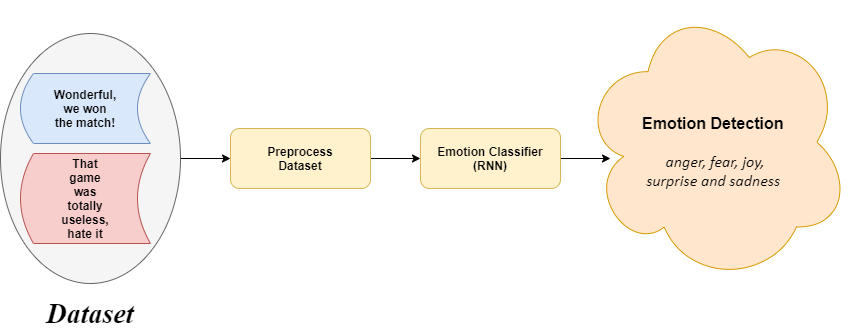

The diagram above was exported from draw.io. Its source (the exported page's mxGraphModel, read from the mxfile embedded in the PNG):
<mxGraphModel dx="1038" dy="548" grid="1" gridSize="10" guides="1" tooltips="1" connect="1" arrows="1" fold="1" page="1" pageScale="1" pageWidth="827" pageHeight="1169" math="0" shadow="0">
  <root>
    <mxCell id="0" />
    <mxCell id="1" parent="0" />
    <mxCell id="nIJo9v1DCD17YZEzWzYC-6" value="" style="edgeStyle=orthogonalEdgeStyle;rounded=0;orthogonalLoop=1;jettySize=auto;html=1;" edge="1" parent="1" source="nIJo9v1DCD17YZEzWzYC-1" target="nIJo9v1DCD17YZEzWzYC-5">
      <mxGeometry relative="1" as="geometry" />
    </mxCell>
    <mxCell id="nIJo9v1DCD17YZEzWzYC-1" value="" style="rounded=1;whiteSpace=wrap;html=1;fillColor=#fff2cc;strokeColor=#d6b656;" vertex="1" parent="1">
      <mxGeometry x="260" y="225" width="140" height="60" as="geometry" />
    </mxCell>
    <mxCell id="nIJo9v1DCD17YZEzWzYC-25" value="" style="edgeStyle=orthogonalEdgeStyle;rounded=0;orthogonalLoop=1;jettySize=auto;html=1;" edge="1" parent="1" source="nIJo9v1DCD17YZEzWzYC-5">
      <mxGeometry relative="1" as="geometry">
        <mxPoint x="640" y="255" as="targetPoint" />
      </mxGeometry>
    </mxCell>
    <mxCell id="nIJo9v1DCD17YZEzWzYC-5" value="" style="rounded=1;whiteSpace=wrap;html=1;fillColor=#fff2cc;strokeColor=#d6b656;" vertex="1" parent="1">
      <mxGeometry x="450" y="225" width="140" height="60" as="geometry" />
    </mxCell>
    <mxCell id="nIJo9v1DCD17YZEzWzYC-8" value="" style="edgeStyle=orthogonalEdgeStyle;rounded=0;orthogonalLoop=1;jettySize=auto;html=1;" edge="1" parent="1" source="nIJo9v1DCD17YZEzWzYC-7" target="nIJo9v1DCD17YZEzWzYC-1">
      <mxGeometry relative="1" as="geometry" />
    </mxCell>
    <mxCell id="nIJo9v1DCD17YZEzWzYC-7" value="" style="ellipse;whiteSpace=wrap;html=1;fillColor=#f5f5f5;strokeColor=#666666;fontColor=#333333;" vertex="1" parent="1">
      <mxGeometry x="30" y="130" width="180" height="250" as="geometry" />
    </mxCell>
    <mxCell id="nIJo9v1DCD17YZEzWzYC-10" value="" style="ellipse;shape=cloud;whiteSpace=wrap;html=1;fillColor=#ffe6cc;strokeColor=#d79b00;" vertex="1" parent="1">
      <mxGeometry x="610" y="97.5" width="270" height="282.5" as="geometry" />
    </mxCell>
    <mxCell id="nIJo9v1DCD17YZEzWzYC-15" value="" style="shape=dataStorage;whiteSpace=wrap;html=1;fillColor=#dae8fc;strokeColor=#6c8ebf;" vertex="1" parent="1">
      <mxGeometry x="50" y="170" width="130" height="70" as="geometry" />
    </mxCell>
    <mxCell id="nIJo9v1DCD17YZEzWzYC-16" value="" style="shape=dataStorage;whiteSpace=wrap;html=1;fillColor=#f8cecc;strokeColor=#b85450;" vertex="1" parent="1">
      <mxGeometry x="50" y="250" width="130" height="90" as="geometry" />
    </mxCell>
    <mxCell id="nIJo9v1DCD17YZEzWzYC-18" value="&lt;b&gt;Wonderful, we won the match!&lt;/b&gt;" style="text;html=1;strokeColor=none;fillColor=none;align=center;verticalAlign=middle;whiteSpace=wrap;rounded=0;" vertex="1" parent="1">
      <mxGeometry x="95" y="195" width="40" height="20" as="geometry" />
    </mxCell>
    <mxCell id="nIJo9v1DCD17YZEzWzYC-24" value="&lt;b&gt;That game was totally useless, hate it&lt;/b&gt;" style="text;html=1;strokeColor=none;fillColor=none;align=center;verticalAlign=middle;whiteSpace=wrap;rounded=0;" vertex="1" parent="1">
      <mxGeometry x="95" y="290" width="40" height="10" as="geometry" />
    </mxCell>
    <mxCell id="nIJo9v1DCD17YZEzWzYC-26" value="&lt;span style=&quot;font-size: 28px&quot;&gt;&lt;b&gt;&lt;i&gt;&lt;font face=&quot;Times New Roman&quot;&gt;Dataset&lt;/font&gt;&lt;/i&gt;&lt;/b&gt;&lt;/span&gt;" style="text;html=1;strokeColor=none;fillColor=none;align=center;verticalAlign=middle;whiteSpace=wrap;rounded=0;" vertex="1" parent="1">
      <mxGeometry x="100" y="400" width="40" height="20" as="geometry" />
    </mxCell>
    <mxCell id="nIJo9v1DCD17YZEzWzYC-27" value="&lt;b&gt;Preprocess&lt;/b&gt;&lt;br&gt;&lt;b&gt;Dataset&lt;/b&gt;" style="text;html=1;strokeColor=none;fillColor=none;align=center;verticalAlign=middle;whiteSpace=wrap;rounded=0;" vertex="1" parent="1">
      <mxGeometry x="310" y="245" width="40" height="20" as="geometry" />
    </mxCell>
    <mxCell id="nIJo9v1DCD17YZEzWzYC-28" value="&lt;b&gt;Emotion&amp;nbsp;Classifier (RNN)&lt;/b&gt;" style="text;html=1;strokeColor=none;fillColor=none;align=center;verticalAlign=middle;whiteSpace=wrap;rounded=0;" vertex="1" parent="1">
      <mxGeometry x="500" y="245" width="40" height="20" as="geometry" />
    </mxCell>
    <mxCell id="nIJo9v1DCD17YZEzWzYC-29" value="&lt;font style=&quot;font-size: 16px&quot;&gt;&lt;b&gt;Emotion Detection&amp;nbsp;&lt;/b&gt;&lt;br&gt;&amp;nbsp;&lt;br&gt;&lt;span lang=&quot;EN-US&quot; style=&quot;line-height: 107% ; font-family: &amp;#34;calibri&amp;#34; , sans-serif&quot;&gt;&lt;i&gt;anger, fear, joy, surprise and sadness&amp;nbsp;&lt;/i&gt;&lt;/span&gt;&lt;/font&gt;" style="text;html=1;strokeColor=none;fillColor=none;align=center;verticalAlign=middle;whiteSpace=wrap;rounded=0;" vertex="1" parent="1">
      <mxGeometry x="670" y="195" width="150" height="105" as="geometry" />
    </mxCell>
  </root>
</mxGraphModel>